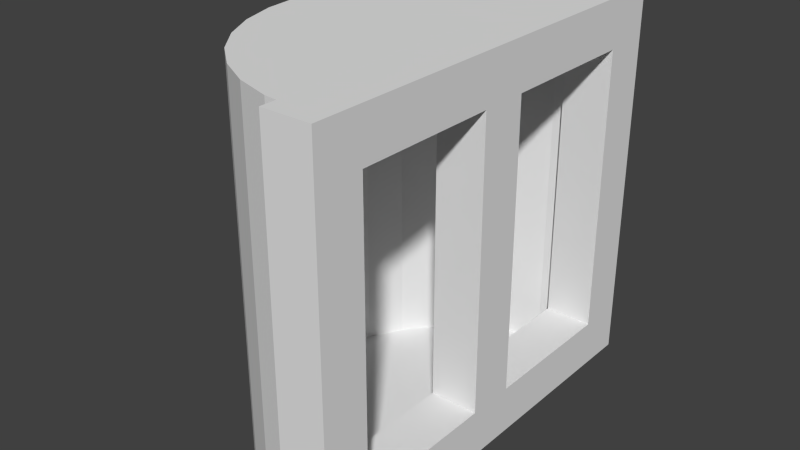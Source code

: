 # Source: window.blend  (saved by Blender 2.70.0; exported with 4.5.12 LTS)
import bpy
from mathutils import Matrix  # noqa: F401  (used for matrix-valued properties, if any)

bpy.ops.wm.read_factory_settings(use_empty=True)
scene = bpy.context.scene
scene.name = 'Scene'

# ---- collections
col_collection_1 = bpy.data.collections.new('Collection 1'); scene.collection.children.link(col_collection_1)

# ---- materials (node trees are filled in below, after node groups)
mat_material = bpy.data.materials.new('Material')
mat_material.alpha_threshold = 0.0
mat_material.use_transparent_shadow = False
mat_material.roughness = 0.5
mat_material.line_color = (0.0, 0.0, 0.0, 1.0)

# ---- material node trees

# ---- world
world_world = bpy.data.worlds.new('World'); scene.world = world_world
world_world.color = (0.05088, 0.05088, 0.05088)
world_world.use_sun_shadow = False
world_world.sun_shadow_jitter_overblur = 0.0
world_world.cycles.sampling_method = 'MANUAL'
world_world.cycles.sample_map_resolution = 256

# ---- meshes
me_cylinder = bpy.data.meshes.new('Cylinder')
me_cylinder.from_pydata([(0.0, 1.0, -1.0), (-3.258e-07, -1.0, -1.0), (-0.1951, -0.9808, -1.0), (-0.3827, -0.9239, -1.0), (-0.5556, -0.8315, -1.0), (-0.7071, -0.7071, -1.0), (-0.8315, -0.5556, -1.0), (-0.9239, -0.3827, -1.0), (-0.9808, -0.1951, -1.0), (-1.0, 9.656e-07, -1.0), (-0.9808, 0.1951, -1.0), (-0.9239, 0.3827, -1.0), (-0.8315, 0.5556, -1.0), (-0.7071, 0.7071, -1.0), (-0.5556, 0.8315, -1.0), (-0.3827, 0.9239, -1.0), (-0.1951, 0.9808, -1.0), (9.298e-07, -1.0, 1.0), (-0.1951, -0.9808, 1.0), (-0.3827, -0.9239, 1.0), (-0.5556, -0.8315, 1.0), (-0.7071, -0.7071, 1.0), (-0.8315, -0.5556, 1.0), (-0.9239, -0.3827, 1.0), (-0.9808, -0.1951, 1.0), (-1.0, -4.105e-06, 1.0), (-0.9808, 0.1951, 1.0), (-0.9239, 0.3827, 1.0), (-0.8315, 0.5556, 1.0), (-0.7071, 0.7071, 1.0), (-0.5556, 0.8315, 1.0), (-0.3827, 0.9239, 1.0), (-0.1951, 0.9808, 1.0), (0.0, 0.0, -1.0), (0.0, 0.0, 1.0), (-0.01579, 0.9917, 1.024), (0.1264, -0.9492, -1.001), (0.1264, -1.202, -1.001), (-0.1264, -1.202, -1.001), (-0.1264, -0.9492, -1.001), (0.1264, -0.9492, -0.7482), (0.1264, -1.202, -0.7482), (-0.1264, -1.202, -0.7482), (-0.1264, -0.9492, -0.7482), (-0.1264, -0.6964, -1.001), (0.1264, -0.6964, -1.001), (0.1264, -0.6964, -0.7482), (-0.1264, -0.6964, -0.7482), (0.1264, -0.4436, -0.7482), (-0.1264, -0.4436, -0.7482), (-0.1264, -0.4436, -1.001), (0.1264, -0.4436, -1.001), (0.1264, -0.1908, -1.001), (-0.1264, -0.1908, -1.001), (0.1264, -0.1908, -0.7482), (-0.1264, -0.1908, -0.7482), (0.1264, 0.06202, -0.7482), (-0.1264, 0.06203, -0.7482), (-0.1264, 0.06203, -1.001), (0.1264, 0.06203, -1.001), (0.1264, 0.3148, -1.001), (-0.1264, 0.3148, -1.001), (0.1264, 0.3148, -0.7482), (-0.1264, 0.3148, -0.7482), (0.1264, 0.5677, -0.7482), (-0.1264, 0.5677, -0.7482), (-0.1264, 0.5677, -1.001), (0.1264, 0.5677, -1.001), (0.1264, 0.8205, -1.001), (-0.1264, 0.8205, -1.001), (0.1264, 0.8205, -0.7482), (-0.1264, 0.8205, -0.7482), (-0.1264, 1.073, -0.7482), (0.1264, 1.073, -0.7482), (-0.1264, 1.073, -1.001), (0.1264, 1.073, -1.001), (-0.1264, 0.8205, -0.4954), (-0.1264, 1.073, -0.4954), (0.1264, 1.073, -0.4954), (0.1264, 0.8205, -0.4954), (-0.1264, -0.1908, -0.4954), (-0.1264, 0.06202, -0.4954), (0.1264, 0.06202, -0.4954), (0.1264, -0.1908, -0.4954), (0.1264, -1.202, -0.4954), (0.1264, -0.9492, -0.4954), (-0.1264, -0.9492, -0.4954), (-0.1264, -1.202, -0.4954), (-0.1264, -1.202, -0.2425), (-0.1264, -0.9492, -0.2425), (0.1264, -1.202, -0.2425), (0.1264, -0.9492, -0.2425), (-0.1264, -0.1908, -0.2425), (0.1264, -0.1908, -0.2425), (0.1264, 0.06202, -0.2425), (-0.1264, 0.06202, -0.2425), (0.1264, 0.8205, -0.2425), (-0.1264, 0.8205, -0.2425), (0.1264, 1.073, -0.2425), (-0.1264, 1.073, -0.2425), (-0.1264, 1.073, 0.01027), (-0.1264, 0.8205, 0.01027), (0.1264, 1.073, 0.01027), (0.1264, 0.8205, 0.01027), (-0.1264, 0.06202, 0.01027), (-0.1264, -0.1908, 0.01027), (0.1264, 0.06202, 0.01027), (0.1264, -0.1908, 0.01027), (0.1264, -0.9492, 0.01027), (0.1264, -1.202, 0.01027), (-0.1264, -0.9492, 0.01027), (-0.1264, -1.202, 0.01027), (-0.1264, -1.202, 0.2631), (-0.1264, -0.9492, 0.2631), (0.1264, -1.202, 0.2631), (0.1264, -0.9492, 0.2631), (-0.1264, -0.1908, 0.2631), (0.1264, -0.1908, 0.2631), (0.1264, 0.06202, 0.2631), (-0.1264, 0.06202, 0.2631), (-0.1264, 0.8205, 0.2631), (0.1264, 0.8205, 0.2631), (0.1264, 1.073, 0.2631), (-0.1264, 1.073, 0.2631), (-0.1264, 1.073, 0.5159), (-0.1264, 0.8205, 0.5159), (0.1264, 1.073, 0.5159), (0.1264, 0.8205, 0.5159), (-0.1264, -0.1908, 0.5159), (-0.1264, 0.06202, 0.5159), (0.1264, 0.06202, 0.5159), (0.1264, -0.1908, 0.5159), (0.1264, -1.202, 0.5159), (0.1264, -0.9492, 0.5159), (-0.1264, -0.9492, 0.5159), (-0.1264, -1.202, 0.5159), (-0.1264, -0.9492, 0.7687), (-0.1264, -1.202, 0.7687), (0.1264, -1.202, 0.7687), (0.1264, -0.9492, 0.7687), (0.1264, 0.06202, 0.7687), (-0.1264, 0.06202, 0.7687), (0.1264, 0.8205, 0.7687), (-0.1264, 0.8205, 0.7687), (0.1264, 1.073, 0.7687), (-0.1264, 1.073, 0.7687), (-0.1264, 0.8205, 1.022), (-0.1264, 1.073, 1.022), (0.1264, 1.073, 1.022), (0.1264, 0.8205, 1.022), (-0.1264, 0.06202, 1.022), (0.1264, 0.06202, 1.022), (0.1264, -0.9492, 1.022), (0.1264, -1.202, 1.022), (-0.1264, -0.9492, 1.022), (-0.1264, -1.202, 1.022), (-0.1264, -0.6964, 1.022), (0.1264, -0.6964, 1.022), (-0.1264, -0.6964, 0.7687), (0.1264, -0.6964, 0.7687), (0.1264, -0.4436, 0.7687), (-0.1264, -0.4436, 0.7687), (0.1264, -0.4436, 1.022), (-0.1264, -0.4436, 1.022), (-0.1264, -0.1908, 1.022), (0.1264, -0.1908, 1.022), (-0.1264, -0.1908, 0.7687), (0.1264, -0.1908, 0.7687), (0.1264, 0.5677, 1.022), (-0.1264, 0.5677, 1.022), (0.1264, 0.5677, 0.7687), (-0.1264, 0.5677, 0.7687), (-0.1264, 0.3148, 0.7687), (0.1264, 0.3148, 0.7687), (-0.1264, 0.3148, 1.022), (0.1264, 0.3148, 1.022)], [], [(33, 2, 1), (33, 3, 2), (34, 18, 19), (33, 4, 3), (34, 19, 20), (33, 5, 4), (34, 20, 21), (33, 6, 5), (34, 21, 22), (33, 7, 6), (34, 22, 23), (33, 8, 7), (34, 23, 24), (33, 9, 8), (34, 24, 25), (33, 10, 9), (34, 25, 26), (33, 11, 10), (34, 26, 27), (33, 12, 11), (34, 27, 28), (33, 13, 12), (34, 28, 29), (33, 14, 13), (34, 29, 30), (33, 15, 14), (34, 30, 31), (33, 16, 15), (34, 31, 32), (16, 33, 0), (1, 2, 18, 17), (2, 3, 19, 18), (3, 4, 20, 19), (4, 5, 21, 20), (5, 6, 22, 21), (6, 7, 23, 22), (7, 8, 24, 23), (8, 9, 25, 24), (9, 10, 26, 25), (10, 11, 27, 26), (11, 12, 28, 27), (12, 13, 29, 28), (13, 14, 30, 29), (14, 15, 31, 30), (15, 16, 32, 31), (32, 35, 34), (0, 35, 32), (0, 32, 16), (17, 18, 34), (36, 37, 38, 39), (40, 43, 42, 41), (36, 40, 41, 37), (37, 41, 42, 38), (38, 42, 43, 39), (40, 36, 39, 43), (36, 39, 44, 45), (40, 36, 45, 46), (39, 43, 47, 44), (43, 40, 46, 47), (47, 46, 48, 49), (44, 47, 49, 50), (46, 45, 51, 48), (45, 44, 50, 51), (51, 50, 53, 52), (48, 51, 52, 54), (50, 49, 55, 53), (49, 48, 54, 55), (53, 55, 57, 58), (54, 52, 59, 56), (52, 53, 58, 59), (59, 58, 61, 60), (56, 59, 60, 62), (58, 57, 63, 61), (57, 56, 62, 63), (63, 62, 64, 65), (61, 63, 65, 66), (62, 60, 67, 64), (60, 61, 66, 67), (67, 66, 69, 68), (64, 67, 68, 70), (66, 65, 71, 69), (65, 64, 70, 71), (69, 71, 72, 74), (70, 68, 75, 73), (68, 69, 74, 75), (73, 75, 74, 72), (72, 71, 76, 77), (73, 72, 77, 78), (70, 73, 78, 79), (71, 70, 79, 76), (57, 55, 80, 81), (56, 57, 81, 82), (54, 56, 82, 83), (55, 54, 83, 80), (41, 40, 85, 84), (40, 43, 86, 85), (42, 41, 84, 87), (43, 42, 87, 86), (86, 87, 88, 89), (87, 84, 90, 88), (85, 86, 89, 91), (84, 85, 91, 90), (80, 83, 93, 92), (83, 82, 94, 93), (82, 81, 95, 94), (81, 95, 92, 80), (76, 79, 96, 97), (79, 78, 98, 96), (78, 77, 99, 98), (77, 76, 97, 99), (99, 97, 101, 100), (98, 99, 100, 102), (96, 98, 102, 103), (97, 96, 103, 101), (95, 92, 105, 104), (94, 95, 104, 106), (93, 94, 106, 107), (92, 93, 107, 105), (90, 91, 108, 109), (91, 89, 110, 108), (88, 90, 109, 111), (89, 88, 111, 110), (110, 111, 112, 113), (111, 109, 114, 112), (108, 110, 113, 115), (109, 108, 115, 114), (105, 107, 117, 116), (107, 106, 118, 117), (106, 104, 119, 118), (104, 105, 116, 119), (101, 103, 121, 120), (103, 102, 122, 121), (102, 100, 123, 122), (100, 101, 120, 123), (123, 120, 125, 124), (122, 123, 124, 126), (121, 122, 126, 127), (120, 121, 127, 125), (119, 116, 128, 129), (118, 119, 129, 130), (117, 118, 130, 131), (116, 117, 131, 128), (114, 115, 133, 132), (115, 113, 134, 133), (112, 114, 132, 135), (113, 112, 135, 134), (134, 135, 137, 136), (135, 132, 138, 137), (133, 134, 136, 139), (132, 133, 139, 138), (128, 131, 167, 166), (131, 130, 140, 167), (130, 129, 141, 140), (129, 128, 166, 141), (125, 127, 142, 143), (127, 126, 144, 142), (126, 124, 145, 144), (124, 125, 143, 145), (145, 143, 146, 147), (144, 145, 147, 148), (142, 144, 148, 149), (141, 166, 164, 150), (140, 141, 150, 151), (167, 140, 151, 165), (166, 167, 165, 164), (138, 139, 152, 153), (137, 138, 153, 155), (136, 137, 155, 154), (146, 149, 148, 147), (164, 165, 151, 150), (152, 154, 155, 153), (154, 152, 157, 156), (136, 154, 156, 158), (152, 139, 159, 157), (139, 136, 158, 159), (159, 158, 161, 160), (157, 159, 160, 162), (158, 156, 163, 161), (156, 157, 162, 163), (163, 162, 165, 164), (161, 163, 164, 166), (162, 160, 167, 165), (160, 161, 166, 167), (149, 146, 169, 168), (142, 149, 168, 170), (146, 143, 171, 169), (143, 142, 170, 171), (171, 170, 173, 172), (169, 171, 172, 174), (170, 168, 175, 173), (168, 169, 174, 175), (175, 174, 150, 151), (173, 175, 151, 140), (174, 172, 141, 150), (172, 173, 140, 141)])
_uv = me_cylinder.uv_layers.new(name='UVMap')
_uv.uv.foreach_set('vector', [0.7298, 0.8221, 0.5612, 0.7886, 0.5579, 0.8221, 0.7298, 0.8221, 0.571, 0.7563, 0.5612, 0.7886, 0.3601, 0.4364, 0.31, 0.3129, 0.2869, 0.325, 0.7298, 0.8221, 0.5869, 0.7266, 0.571, 0.7563, 0.3601, 0.4364, 0.2869, 0.325, 0.2665, 0.3414, 0.7298, 0.8221, 0.6082, 0.7006, 0.5869, 0.7266, 0.3601, 0.4364, 0.2665, 0.3414, 0.2498, 0.3615, 0.7298, 0.8221, 0.6343, 0.6792, 0.6082, 0.7006, 0.3601, 0.4364, 0.2498, 0.3615, 0.2373, 0.3845, 0.7298, 0.8221, 0.664, 0.6633, 0.6343, 0.6792, 0.3601, 0.4364, 0.2373, 0.3845, 0.2295, 0.4094, 0.7298, 0.8221, 0.6962, 0.6535, 0.664, 0.6633, 0.3601, 0.4364, 0.2295, 0.4094, 0.2267, 0.4354, 0.7298, 0.8221, 0.7298, 0.6502, 0.6962, 0.6535, 0.3601, 0.4364, 0.2267, 0.4354, 0.2291, 0.4614, 0.7298, 0.8221, 0.7633, 0.6535, 0.7298, 0.6502, 0.3601, 0.4364, 0.2291, 0.4614, 0.2365, 0.4865, 0.7298, 0.8221, 0.7955, 0.6633, 0.7633, 0.6535, 0.3601, 0.4364, 0.2365, 0.4865, 0.2486, 0.5096, 0.7298, 0.8221, 0.8253, 0.6792, 0.7955, 0.6633, 0.3601, 0.4364, 0.2486, 0.5096, 0.2651, 0.53, 0.7298, 0.8221, 0.8513, 0.7006, 0.8253, 0.6792, 0.3601, 0.4364, 0.2651, 0.53, 0.2851, 0.5467, 0.7298, 0.8221, 0.8727, 0.7266, 0.8513, 0.7006, 0.3601, 0.4364, 0.2851, 0.5467, 0.3081, 0.5592, 0.7298, 0.8221, 0.8886, 0.7563, 0.8727, 0.7266, 0.3601, 0.4364, 0.3081, 0.5592, 0.333, 0.567, 0.7298, 0.8221, 0.8983, 0.7886, 0.8886, 0.7563, 0.3601, 0.4364, 0.333, 0.567, 0.359, 0.5697, 0.8983, 0.7886, 0.7298, 0.8221, 0.9016, 0.8221, 0.0, 0.7405, 0.02394, 0.7413, 0.02394, 0.5586, 7.396e-06, 0.5578, 0.02394, 0.7413, 0.04787, 0.7421, 0.04788, 0.5594, 0.02394, 0.5586, 0.04787, 0.7421, 0.07181, 0.7429, 0.07181, 0.5602, 0.04788, 0.5594, 0.07181, 0.7429, 0.09574, 0.7437, 0.09575, 0.561, 0.07181, 0.5602, 0.09574, 0.7437, 0.1197, 0.7445, 0.1197, 0.5618, 0.09575, 0.561, 0.1197, 0.7445, 0.1436, 0.7453, 0.1436, 0.5626, 0.1197, 0.5618, 0.1436, 0.7453, 0.1675, 0.7461, 0.1676, 0.5634, 0.1436, 0.5626, 0.1675, 0.7461, 0.1915, 0.7469, 0.1915, 0.5642, 0.1676, 0.5634, 0.1915, 0.7469, 0.2154, 0.7477, 0.2154, 0.565, 0.1915, 0.5642, 0.2154, 0.7477, 0.2394, 0.7485, 0.2394, 0.5658, 0.2154, 0.565, 0.2394, 0.7485, 0.2633, 0.7493, 0.2633, 0.5666, 0.2394, 0.5658, 0.2633, 0.7493, 0.2872, 0.7501, 0.2872, 0.5674, 0.2633, 0.5666, 0.2872, 0.7501, 0.3112, 0.7509, 0.3112, 0.5682, 0.2872, 0.5674, 0.3112, 0.7509, 0.3351, 0.7517, 0.3351, 0.569, 0.3112, 0.5682, 0.3351, 0.7517, 0.359, 0.7524, 0.359, 0.5697, 0.3351, 0.569, 0.359, 0.5697, 0.383, 0.5667, 0.3601, 0.4364, 0.383, 0.7518, 0.383, 0.5667, 0.359, 0.5697, 0.383, 0.7518, 0.359, 0.5697, 0.359, 0.7524, 0.3351, 0.3055, 0.31, 0.3129, 0.3601, 0.4364, 0.1658, 0.8234, 0.1383, 0.8234, 0.1383, 0.7959, 0.1658, 0.7959, 0.0, 0.7524, 0.04345, 0.7524, 0.04345, 0.7959, 4.098e-08, 0.7959, 0.0869, 0.7524, 0.0869, 0.7959, 0.04345, 0.7959, 0.04345, 0.7524, 0.1383, 0.8234, 0.1108, 0.8234, 0.1108, 0.7959, 0.1383, 0.7959, 0.0869, 0.8393, 0.04345, 0.8393, 0.04345, 0.7959, 0.0869, 0.7959, 0.2092, 0.7524, 0.2092, 0.7959, 0.1658, 0.7959, 0.1658, 0.7524, 0.0, 0.3054, 7.581e-06, 0.2714, 0.03397, 0.2714, 0.03396, 0.3054, 0.3833, 0.4422, 0.383, 0.3998, 0.4253, 0.3993, 0.4259, 0.4424, 0.2719, 0.0, 0.3059, 3.741e-05, 0.3058, 0.03396, 0.2719, 0.03392, 0.383, 0.484, 0.3833, 0.4422, 0.4259, 0.4424, 0.4249, 0.4845, 0.4249, 0.4845, 0.4259, 0.4424, 0.4706, 0.4434, 0.4668, 0.4861, 0.2719, 0.03392, 0.3058, 0.03396, 0.3058, 0.06788, 0.2719, 0.06785, 0.4259, 0.4424, 0.4253, 0.3993, 0.4679, 0.3975, 0.4706, 0.4434, 0.03396, 0.3054, 0.03397, 0.2714, 0.06793, 0.2714, 0.06792, 0.3054, 0.06792, 0.3054, 0.06793, 0.2714, 0.1019, 0.2714, 0.1019, 0.3054, 0.4706, 0.4434, 0.4679, 0.3975, 0.5128, 0.3926, 0.5243, 0.4435, 0.2719, 0.06785, 0.3058, 0.06788, 0.3057, 0.1018, 0.2718, 0.1018, 0.4668, 0.4861, 0.4706, 0.4434, 0.5243, 0.4435, 0.506, 0.4931, 0.2718, 0.1018, 0.3057, 0.1018, 0.3057, 0.1357, 0.2718, 0.1357, 0.5243, 0.4435, 0.5128, 0.3926, 0.549, 0.3773, 0.567, 0.4114, 0.1019, 0.3054, 0.1019, 0.2714, 0.1359, 0.2714, 0.1358, 0.3054, 0.1358, 0.3054, 0.1359, 0.2714, 0.1698, 0.2714, 0.1698, 0.3054, 0.567, 0.4114, 0.549, 0.3773, 0.5831, 0.3593, 0.6011, 0.3935, 0.2718, 0.1357, 0.3057, 0.1357, 0.3057, 0.1697, 0.2718, 0.1696, 0.904, 0.6337, 0.928, 0.6337, 0.928, 0.6577, 0.904, 0.6577, 0.904, 0.6577, 0.928, 0.6577, 0.928, 0.6817, 0.904, 0.6817, 0.2718, 0.1696, 0.3057, 0.1697, 0.3057, 0.2036, 0.2717, 0.2036, 0.6011, 0.3935, 0.5831, 0.3593, 0.6173, 0.3414, 0.6352, 0.3755, 0.1698, 0.3054, 0.1698, 0.2714, 0.2038, 0.2714, 0.2038, 0.3054, 0.2038, 0.3054, 0.2038, 0.2714, 0.2377, 0.2715, 0.2377, 0.3054, 0.6352, 0.3755, 0.6173, 0.3414, 0.6514, 0.3234, 0.6693, 0.3575, 0.2717, 0.2036, 0.3057, 0.2036, 0.3056, 0.2375, 0.2717, 0.2375, 0.904, 0.6817, 0.928, 0.6817, 0.928, 0.7057, 0.904, 0.7057, 0.2717, 0.2375, 0.3056, 0.2375, 0.3056, 0.2715, 0.2717, 0.2715, 0.6693, 0.3575, 0.6514, 0.3234, 0.6855, 0.3055, 0.7035, 0.3396, 0.2377, 0.3054, 0.2377, 0.2715, 0.2717, 0.2715, 0.2717, 0.3054, 0.3056, 0.3054, 0.2717, 0.3054, 0.2717, 0.2715, 0.3056, 0.2715, 0.3056, 0.2715, 0.3056, 0.2375, 0.3396, 0.2375, 0.3396, 0.2715, 0.3056, 0.3054, 0.3056, 0.2715, 0.3396, 0.2715, 0.3396, 0.3054, 0.6693, 0.3575, 0.7035, 0.3396, 0.7214, 0.3737, 0.6873, 0.3917, 0.904, 0.7057, 0.928, 0.7057, 0.928, 0.7298, 0.904, 0.7298, 0.3057, 0.1357, 0.3057, 0.1018, 0.3397, 0.1018, 0.3396, 0.1358, 0.928, 0.6337, 0.904, 0.6337, 0.904, 0.6096, 0.928, 0.6096, 0.5243, 0.4435, 0.567, 0.4114, 0.5965, 0.4388, 0.5702, 0.4732, 0.506, 0.4931, 0.5243, 0.4435, 0.5702, 0.4732, 0.5467, 0.5138, 0.519, 0.6502, 0.5579, 0.6697, 0.5385, 0.7085, 0.4996, 0.6891, 0.3396, 0.8393, 0.3396, 0.7959, 0.383, 0.7959, 0.383, 0.8393, 0.8291, 0.3055, 0.8726, 0.3055, 0.8725, 0.3489, 0.8291, 0.3489, 0.8094, 0.001304, 0.8529, 0.001303, 0.8529, 0.04475, 0.8094, 0.04475, 0.8094, 0.04475, 0.8529, 0.04475, 0.8529, 0.08821, 0.8094, 0.08821, 0.8291, 0.3489, 0.8725, 0.3489, 0.8725, 0.3924, 0.8291, 0.3924, 0.8726, 0.3582, 0.904, 0.3582, 0.904, 0.3896, 0.8726, 0.3896, 0.4996, 0.6891, 0.5385, 0.7085, 0.519, 0.7474, 0.4802, 0.728, 0.5467, 0.5138, 0.5702, 0.4732, 0.608, 0.4987, 0.5846, 0.5366, 0.5702, 0.4732, 0.5965, 0.4388, 0.632, 0.4624, 0.608, 0.4987, 0.8529, 0.08821, 0.8963, 0.08821, 0.8963, 0.1317, 0.8529, 0.1317, 0.3396, 0.1358, 0.3736, 0.1358, 0.3736, 0.1019, 0.3397, 0.1018, 0.904, 0.7298, 0.928, 0.7298, 0.928, 0.7538, 0.904, 0.7538, 0.6873, 0.3917, 0.7214, 0.3737, 0.7394, 0.4078, 0.7052, 0.4258, 0.3396, 0.3054, 0.3396, 0.2715, 0.3735, 0.2715, 0.3735, 0.3054, 0.3396, 0.2715, 0.3396, 0.2375, 0.3735, 0.2376, 0.3735, 0.2715, 0.3735, 0.2715, 0.3735, 0.2376, 0.4075, 0.2376, 0.4075, 0.2715, 0.3735, 0.3054, 0.3735, 0.2715, 0.4075, 0.2715, 0.4075, 0.3055, 0.7052, 0.4258, 0.7394, 0.4078, 0.7573, 0.442, 0.7232, 0.4599, 0.904, 0.7538, 0.928, 0.7538, 0.928, 0.7778, 0.904, 0.7778, 0.3736, 0.1358, 0.3736, 0.1019, 0.4075, 0.1019, 0.4075, 0.1358, 0.8529, 0.1317, 0.8963, 0.1317, 0.8963, 0.1751, 0.8529, 0.1751, 0.608, 0.4987, 0.632, 0.4624, 0.6687, 0.4857, 0.6452, 0.5226, 0.5846, 0.5366, 0.608, 0.4987, 0.6452, 0.5226, 0.6219, 0.5598, 0.4802, 0.728, 0.519, 0.7474, 0.4996, 0.7862, 0.4607, 0.7668, 0.8726, 0.3896, 0.904, 0.3896, 0.904, 0.4211, 0.8726, 0.4211, 0.8291, 0.3924, 0.8725, 0.3924, 0.8725, 0.4358, 0.8291, 0.4358, 0.8094, 0.08821, 0.8529, 0.08821, 0.8529, 0.1317, 0.8094, 0.1317, 0.8094, 0.1317, 0.8529, 0.1317, 0.8529, 0.1751, 0.8094, 0.1751, 0.8291, 0.4358, 0.8725, 0.4358, 0.8725, 0.4793, 0.8291, 0.4793, 0.8726, 0.4211, 0.904, 0.4211, 0.904, 0.4525, 0.8726, 0.4525, 0.4607, 0.7668, 0.4996, 0.7862, 0.4802, 0.8251, 0.4413, 0.8057, 0.6219, 0.5598, 0.6452, 0.5226, 0.6823, 0.546, 0.659, 0.583, 0.6452, 0.5226, 0.6687, 0.4857, 0.7055, 0.509, 0.6823, 0.546, 0.8529, 0.1751, 0.8963, 0.1751, 0.8963, 0.2186, 0.8529, 0.2186, 0.4075, 0.1358, 0.4075, 0.1019, 0.4415, 0.1019, 0.4414, 0.1359, 0.904, 0.7778, 0.928, 0.7778, 0.928, 0.8018, 0.904, 0.8018, 0.7232, 0.4599, 0.7573, 0.442, 0.7753, 0.4761, 0.7411, 0.494, 0.4075, 0.3055, 0.4075, 0.2715, 0.4414, 0.2715, 0.4414, 0.3055, 0.4075, 0.2715, 0.4075, 0.2376, 0.4414, 0.2376, 0.4414, 0.2715, 0.4414, 0.2715, 0.4414, 0.2376, 0.4754, 0.2376, 0.4754, 0.2715, 0.4414, 0.3055, 0.4414, 0.2715, 0.4754, 0.2715, 0.4754, 0.3055, 0.7411, 0.494, 0.7753, 0.4761, 0.7932, 0.5102, 0.7591, 0.5281, 0.904, 0.8018, 0.928, 0.8018, 0.928, 0.8259, 0.904, 0.8259, 0.4414, 0.1359, 0.4415, 0.1019, 0.4754, 0.102, 0.4754, 0.1359, 0.8529, 0.2186, 0.8963, 0.2186, 0.8963, 0.262, 0.8529, 0.262, 0.6823, 0.546, 0.7055, 0.509, 0.7425, 0.5323, 0.7193, 0.5692, 0.659, 0.583, 0.6823, 0.546, 0.7193, 0.5692, 0.696, 0.6062, 0.4413, 0.8057, 0.4802, 0.8251, 0.4607, 0.864, 0.4219, 0.8445, 0.8726, 0.4525, 0.904, 0.4525, 0.904, 0.4839, 0.8726, 0.4839, 0.8291, 0.4793, 0.8725, 0.4793, 0.8725, 0.5227, 0.8291, 0.5227, 0.8094, 0.1751, 0.8529, 0.1751, 0.8529, 0.2186, 0.8094, 0.2186, 0.8094, 0.2186, 0.8529, 0.2186, 0.8529, 0.262, 0.8094, 0.262, 0.8291, 0.5227, 0.8725, 0.5227, 0.8725, 0.5662, 0.8291, 0.5662, 0.8726, 0.4839, 0.904, 0.4839, 0.904, 0.5153, 0.8726, 0.5153, 0.4219, 0.8445, 0.4607, 0.864, 0.4413, 0.9028, 0.4024, 0.8834, 0.696, 0.6062, 0.7193, 0.5692, 0.7563, 0.5925, 0.733, 0.6295, 0.7193, 0.5692, 0.7425, 0.5323, 0.7795, 0.5555, 0.7563, 0.5925, 0.8529, 0.262, 0.8963, 0.262, 0.8963, 0.3055, 0.8529, 0.3055, 0.4754, 0.1359, 0.4754, 0.102, 0.5093, 0.102, 0.5093, 0.1359, 0.904, 0.8259, 0.928, 0.8259, 0.928, 0.8499, 0.904, 0.8499, 0.7591, 0.5281, 0.7932, 0.5102, 0.8221, 0.4699, 0.8227, 0.4313, 0.4754, 0.3055, 0.4754, 0.2715, 0.5093, 0.2715, 0.5093, 0.3055, 0.4754, 0.2715, 0.4754, 0.2376, 0.5093, 0.2376, 0.5093, 0.2715, 0.5093, 0.2715, 0.5093, 0.2376, 0.5433, 0.2376, 0.5433, 0.2715, 0.5093, 0.3055, 0.5093, 0.2715, 0.5433, 0.2715, 0.5433, 0.3055, 0.8227, 0.4313, 0.8221, 0.4699, 0.7836, 0.4693, 0.7842, 0.4307, 0.5093, 0.1359, 0.5093, 0.102, 0.5432, 0.102, 0.5432, 0.136, 0.2092, 0.8393, 0.2092, 0.7959, 0.2527, 0.7959, 0.2527, 0.8393, 0.7563, 0.5925, 0.7795, 0.5555, 0.8165, 0.5787, 0.7932, 0.6157, 0.1658, 0.7959, 0.2092, 0.7959, 0.2092, 0.8393, 0.1658, 0.8393, 0.4024, 0.8834, 0.4413, 0.9028, 0.4219, 0.9417, 0.383, 0.9223, 0.8291, 0.5662, 0.8725, 0.5662, 0.8726, 0.6096, 0.8291, 0.6096, 0.8094, 0.262, 0.8529, 0.262, 0.8529, 0.3055, 0.8094, 0.3055, 0.5772, 0.2715, 0.5772, 0.3055, 0.5433, 0.3055, 0.5433, 0.2715, 0.1223, 0.7524, 0.1658, 0.7524, 0.1658, 0.7959, 0.1223, 0.7959, 0.2527, 0.7524, 0.2527, 0.7959, 0.2092, 0.7959, 0.2092, 0.7524, 0.2527, 0.7959, 0.2527, 0.7524, 0.2961, 0.7524, 0.2961, 0.7959, 0.8094, 0.262, 0.8094, 0.3055, 0.766, 0.3055, 0.766, 0.262, 0.4219, 0.9417, 0.4413, 0.9028, 0.4802, 0.9223, 0.4607, 0.9611, 0.8726, 0.5153, 0.904, 0.5153, 0.904, 0.5468, 0.8726, 0.5468, 0.8726, 0.5468, 0.904, 0.5468, 0.904, 0.5782, 0.8726, 0.5782, 0.4607, 0.9611, 0.4802, 0.9223, 0.519, 0.9417, 0.4996, 0.9806, 0.766, 0.262, 0.766, 0.3055, 0.7225, 0.3055, 0.7225, 0.262, 0.2961, 0.7959, 0.2961, 0.7524, 0.3396, 0.7524, 0.3396, 0.7959, 0.3396, 0.7959, 0.3396, 0.7524, 0.383, 0.7524, 0.383, 0.7959, 0.7225, 0.262, 0.7225, 0.3055, 0.6791, 0.3055, 0.6791, 0.262, 0.4996, 0.9806, 0.519, 0.9417, 0.5579, 0.9611, 0.5385, 1.0, 0.8726, 0.5782, 0.904, 0.5782, 0.904, 0.6096, 0.8726, 0.6096, 0.5772, 0.3055, 0.5772, 0.2715, 0.6112, 0.2715, 0.6112, 0.3055, 0.8227, 0.4313, 0.7842, 0.4307, 0.7848, 0.3922, 0.8234, 0.3928, 0.5433, 0.2376, 0.5093, 0.2376, 0.5093, 0.2036, 0.5433, 0.2036, 0.904, 0.8499, 0.928, 0.8499, 0.928, 0.8739, 0.904, 0.8739, 0.904, 0.8739, 0.928, 0.8739, 0.928, 0.898, 0.904, 0.898, 0.5433, 0.2036, 0.5093, 0.2036, 0.5093, 0.1697, 0.5433, 0.1697, 0.8234, 0.3928, 0.7848, 0.3922, 0.7855, 0.3536, 0.824, 0.3542, 0.6112, 0.3055, 0.6112, 0.2715, 0.6451, 0.2715, 0.6451, 0.3055, 0.6451, 0.3055, 0.6451, 0.2715, 0.6791, 0.2715, 0.6791, 0.3055, 0.824, 0.3542, 0.7855, 0.3536, 0.7861, 0.3151, 0.8246, 0.3157, 0.5433, 0.1697, 0.5093, 0.1697, 0.5093, 0.1357, 0.5433, 0.1357, 0.904, 0.898, 0.928, 0.898, 0.928, 0.922, 0.904, 0.922])
me_cylinder.materials.append(mat_material)
me_cylinder.use_remesh_preserve_volume = False
me_cylinder.use_remesh_preserve_attributes = False
me_cylinder.use_mirror_vertex_groups = False
me_cylinder.update()

# ---- objects
ob_cylinder = bpy.data.objects.new('Cylinder', me_cylinder)

# ---- transforms, parenting, visibility, modifiers, constraints
ob_cylinder.location = (0.0, 0.0, 6.919)
ob_cylinder.rotation_euler = (3.142, -0.0, 0.0)
ob_cylinder.scale = (7.911, 7.911, 7.911)
ob_cylinder.lineart.crease_threshold = 0.0

# ---- collection membership
col_collection_1.objects.link(ob_cylinder)

# ---- scene / render settings (as saved in the file)
scene.frame_start = 1; scene.frame_end = 250; scene.frame_set(1)
scene.render.engine = 'BLENDER_EEVEE_NEXT'
scene.render.image_settings.color_mode = 'RGB'
scene.render.image_settings.compression = 90
scene.render.resolution_percentage = 50
scene.render.dither_intensity = 0.0
scene.render.bake_margin = 2
scene.render.bake_bias = 0.0
scene.cycles.use_denoising = False
scene.cycles.samples = 10
scene.cycles.sampling_pattern = 'TABULATED_SOBOL'
scene.cycles.light_sampling_threshold = 0.0
scene.cycles.use_adaptive_sampling = False
scene.cycles.use_light_tree = False
scene.cycles.blur_glossy = 0.0
scene.cycles.volume_bounces = 1
scene.cycles.pixel_filter_type = 'GAUSSIAN'
scene.cycles.sample_clamp_indirect = 0.0
scene.view_settings.view_transform = 'Standard'
bpy.context.view_layer.update()

# ---- added for rendering (the .blend has no active camera and no usable light): camera, sun
cam_auto = bpy.data.cameras.new('AutoCamera')
cam_auto.lens = 50.0
cam_auto.sensor_width = 36.0
cam_auto.clip_end = 1000.0
ob_auto_camera = bpy.data.objects.new('AutoCamera', cam_auto)
scene.collection.objects.link(ob_auto_camera)
ob_auto_camera.location = (20.3162, -28.0167, 25.8436)
ob_auto_camera.rotation_euler = (1.09748, -7.21219e-08, 0.694738)
scene.camera = ob_auto_camera
light_auto_sun = bpy.data.lights.new('AutoSun', 'SUN')
light_auto_sun.energy = 3.0
light_auto_sun.angle = 0.0523599
ob_auto_sun = bpy.data.objects.new('AutoSun', light_auto_sun)
scene.collection.objects.link(ob_auto_sun)
ob_auto_sun.rotation_euler = (0.872665, 0.174533, 0.523599)
bpy.context.view_layer.update()
